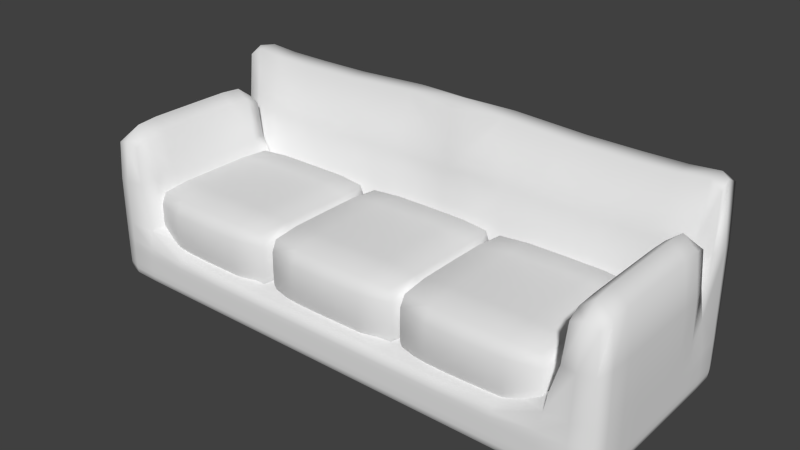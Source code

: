 # Source: Couch.blend  (saved by Blender 2.70.0; exported with 4.5.12 LTS)
import bpy
from mathutils import Matrix  # noqa: F401  (used for matrix-valued properties, if any)

bpy.ops.wm.read_factory_settings(use_empty=True)
scene = bpy.context.scene
scene.name = 'Scene'

# ---- collections
col_collection_1 = bpy.data.collections.new('Collection 1'); scene.collection.children.link(col_collection_1)

# ---- world
world_world = bpy.data.worlds.new('World'); scene.world = world_world
world_world.color = (0.05088, 0.05088, 0.05088)
world_world.use_sun_shadow = False
world_world.sun_shadow_jitter_overblur = 0.0
world_world.cycles.sampling_method = 'MANUAL'
world_world.cycles.sample_map_resolution = 256

# ---- meshes
me_cube_001 = bpy.data.meshes.new('Cube.001')
me_cube_001.from_pydata([(0.2936, -0.7617, -0.2806), (0.2936, 0.7617, -0.2806), (0.7816, 0.7617, -0.2806), (0.7816, -0.7617, -0.2806), (0.2936, -0.7617, 0.7861), (0.2936, 0.7617, 0.7861), (0.7816, 0.7617, 0.7861), (0.7816, -0.7617, 0.7861), (0.2832, -0.7942, 0.2528), (0.2832, 0.0, 0.8089), (0.2832, 0.7942, 0.2528), (0.2832, 0.0, -0.3033), (0.5376, 0.7942, 0.8089), (0.792, 0.7942, 0.2528), (0.5376, 0.7942, -0.3033), (0.792, 0.0, 0.8089), (0.792, -0.7942, 0.2528), (0.792, 0.0, -0.3033), (0.5376, -0.7942, 0.8089), (0.5376, -0.7942, -0.3033), (0.2519, 0.0, 0.2528), (0.5376, 0.8918, 0.2528), (0.8233, 0.0, 0.2528), (0.5376, -0.8918, 0.2528), (0.5376, 0.0, -0.3716), (0.5376, 0.0, 0.8772), (0.2839, -0.7919, 0.5585), (0.2839, 0.4366, 0.8073), (0.2839, 0.7919, -0.05293), (0.2839, -0.4366, -0.3017), (0.6775, 0.7919, 0.8073), (0.7913, 0.7919, -0.05293), (0.3977, 0.7919, -0.3017), (0.7913, -0.4366, 0.8073), (0.7913, -0.7919, -0.05293), (0.7913, 0.4366, -0.3017), (0.3977, -0.7919, 0.8073), (0.6775, -0.7919, -0.3017), (0.2839, -0.7919, -0.05293), (0.2839, -0.4366, 0.8073), (0.2839, 0.7919, 0.5585), (0.2839, 0.4366, -0.3017), (0.3977, 0.7919, 0.8073), (0.7913, 0.7919, 0.5585), (0.6775, 0.7919, -0.3017), (0.7913, 0.4366, 0.8073), (0.7913, -0.7919, 0.5585), (0.7913, -0.4366, -0.3017), (0.6775, -0.7919, 0.8073), (0.3977, -0.7919, -0.3017), (0.2541, 0.0, -0.05455), (0.2541, 0.0, 0.5601), (0.2541, -0.4389, 0.2528), (0.2541, 0.4389, 0.2528), (0.5376, 0.8848, -0.05455), (0.5376, 0.8848, 0.5601), (0.397, 0.8848, 0.2528), (0.6782, 0.8848, 0.2528), (0.821, 0.0, -0.05455), (0.821, 0.0, 0.5601), (0.821, 0.4389, 0.2528), (0.821, -0.4389, 0.2528), (0.5376, -0.8848, -0.05455), (0.5376, -0.8848, 0.5601), (0.6782, -0.8848, 0.2528), (0.397, -0.8848, 0.2528), (0.6782, 0.0, -0.3668), (0.397, 0.0, -0.3668), (0.5376, -0.4389, -0.3668), (0.5376, 0.4389, -0.3668), (0.397, 0.0, 0.8723), (0.6782, 0.0, 0.8723), (0.5376, -0.4389, 0.8723), (0.5376, 0.4389, 0.8723), (0.2564, 0.4389, -0.05455), (0.6782, 0.8779, -0.05455), (0.8188, -0.4389, -0.05455), (0.397, -0.8779, -0.05455), (0.6782, 0.4389, -0.3619), (0.397, 0.4389, 0.8674), (0.2564, -0.4389, -0.05455), (0.2564, -0.4389, 0.5601), (0.2564, 0.4389, 0.5601), (0.397, 0.8779, -0.05455), (0.397, 0.8779, 0.5601), (0.6782, 0.8779, 0.5601), (0.8188, 0.4389, -0.05455), (0.8188, 0.4389, 0.5601), (0.8188, -0.4389, 0.5601), (0.6782, -0.8779, -0.05455), (0.6782, -0.8779, 0.5601), (0.397, -0.8779, 0.5601), (0.6782, -0.4389, -0.3619), (0.397, -0.4389, -0.3619), (0.397, 0.4389, -0.3619), (0.397, -0.4389, 0.8674), (0.6782, -0.4389, 0.8674), (0.6782, 0.4389, 0.8674), (-0.2501, -0.7617, -0.2806), (-0.2501, 0.7617, -0.2806), (0.2379, 0.7617, -0.2806), (0.2379, -0.7617, -0.2806), (-0.2501, -0.7617, 0.7861), (-0.2501, 0.7617, 0.7861), (0.2379, 0.7617, 0.7861), (0.2379, -0.7617, 0.7861), (-0.2605, -0.7942, 0.2528), (-0.2605, 0.0, 0.8089), (-0.2605, 0.7942, 0.2528), (-0.2605, 0.0, -0.3033), (-0.006083, 0.7942, 0.8089), (0.2483, 0.7942, 0.2528), (-0.006083, 0.7942, -0.3033), (0.2483, 0.0, 0.8089), (0.2483, -0.7942, 0.2528), (0.2483, 0.0, -0.3033), (-0.006083, -0.7942, 0.8089), (-0.006083, -0.7942, -0.3033), (-0.2918, 0.0, 0.2528), (-0.006083, 0.8918, 0.2528), (0.2796, 0.0, 0.2528), (-0.006083, -0.8918, 0.2528), (-0.006083, 0.0, -0.3716), (-0.006083, 0.0, 0.8772), (-0.2598, -0.7919, 0.5585), (-0.2598, 0.4366, 0.8073), (-0.2598, 0.7919, -0.05293), (-0.2598, -0.4366, -0.3017), (0.1338, 0.7919, 0.8073), (0.2476, 0.7919, -0.05293), (-0.1459, 0.7919, -0.3017), (0.2476, -0.4366, 0.8073), (0.2476, -0.7919, -0.05293), (0.2476, 0.4366, -0.3017), (-0.1459, -0.7919, 0.8073), (0.1338, -0.7919, -0.3017), (-0.2598, -0.7919, -0.05293), (-0.2598, -0.4366, 0.8073), (-0.2598, 0.7919, 0.5585), (-0.2598, 0.4366, -0.3017), (-0.1459, 0.7919, 0.8073), (0.2476, 0.7919, 0.5585), (0.1338, 0.7919, -0.3017), (0.2476, 0.4366, 0.8073), (0.2476, -0.7919, 0.5585), (0.2476, -0.4366, -0.3017), (0.1338, -0.7919, 0.8073), (-0.1459, -0.7919, -0.3017), (-0.2895, 0.0, -0.05455), (-0.2895, 0.0, 0.5601), (-0.2895, -0.4389, 0.2528), (-0.2895, 0.4389, 0.2528), (-0.006083, 0.8848, -0.05455), (-0.006083, 0.8848, 0.5601), (-0.1467, 0.8848, 0.2528), (0.1345, 0.8848, 0.2528), (0.2774, 0.0, -0.05455), (0.2774, 0.0, 0.5601), (0.2774, 0.4389, 0.2528), (0.2774, -0.4389, 0.2528), (-0.006083, -0.8848, -0.05455), (-0.006083, -0.8848, 0.5601), (0.1345, -0.8848, 0.2528), (-0.1467, -0.8848, 0.2528), (0.1345, 0.0, -0.3668), (-0.1467, 0.0, -0.3668), (-0.006083, -0.4389, -0.3668), (-0.006083, 0.4389, -0.3668), (-0.1467, 0.0, 0.8723), (0.1345, 0.0, 0.8723), (-0.006083, -0.4389, 0.8723), (-0.006083, 0.4389, 0.8723), (-0.2873, 0.4389, -0.05455), (0.1345, 0.8779, -0.05455), (0.2751, -0.4389, -0.05455), (-0.1467, -0.8779, -0.05455), (0.1345, 0.4389, -0.3619), (-0.1467, 0.4389, 0.8674), (-0.2873, -0.4389, -0.05455), (-0.2873, -0.4389, 0.5601), (-0.2873, 0.4389, 0.5601), (-0.1467, 0.8779, -0.05455), (-0.1467, 0.8779, 0.5601), (0.1345, 0.8779, 0.5601), (0.2751, 0.4389, -0.05455), (0.2751, 0.4389, 0.5601), (0.2751, -0.4389, 0.5601), (0.1345, -0.8779, -0.05455), (0.1345, -0.8779, 0.5601), (-0.1467, -0.8779, 0.5601), (0.1345, -0.4389, -0.3619), (-0.1467, -0.4389, -0.3619), (-0.1467, 0.4389, -0.3619), (-0.1467, -0.4389, 0.8674), (0.1345, -0.4389, 0.8674), (0.1345, 0.4389, 0.8674), (-0.8047, -0.7617, -0.2806), (-0.8047, 0.7617, -0.2806), (-0.3167, 0.7617, -0.2806), (-0.3167, -0.7617, -0.2806), (-0.8047, -0.7617, 0.7861), (-0.8047, 0.7617, 0.7861), (-0.3167, 0.7617, 0.7861), (-0.3167, -0.7617, 0.7861), (-0.8151, -0.7942, 0.2528), (-0.8151, 0.0, 0.8089), (-0.8151, 0.7942, 0.2528), (-0.8151, 0.0, -0.3033), (-0.5607, 0.7942, 0.8089), (-0.3063, 0.7942, 0.2528), (-0.5607, 0.7942, -0.3033), (-0.3063, 0.0, 0.8089), (-0.3063, -0.7942, 0.2528), (-0.3063, 0.0, -0.3033), (-0.5607, -0.7942, 0.8089), (-0.5607, -0.7942, -0.3033), (-0.8464, 0.0, 0.2528), (-0.5607, 0.8918, 0.2528), (-0.275, 0.0, 0.2528), (-0.5607, -0.8918, 0.2528), (-0.5607, 0.0, -0.3716), (-0.5607, 0.0, 0.8772), (-0.8144, -0.7919, 0.5585), (-0.8144, 0.4366, 0.8073), (-0.8144, 0.7919, -0.05293), (-0.8144, -0.4366, -0.3017), (-0.4208, 0.7919, 0.8073), (-0.307, 0.7919, -0.05293), (-0.7006, 0.7919, -0.3017), (-0.307, -0.4366, 0.8073), (-0.307, -0.7919, -0.05293), (-0.307, 0.4366, -0.3017), (-0.7006, -0.7919, 0.8073), (-0.4208, -0.7919, -0.3017), (-0.8144, -0.7919, -0.05293), (-0.8144, -0.4366, 0.8073), (-0.8144, 0.7919, 0.5585), (-0.8144, 0.4366, -0.3017), (-0.7006, 0.7919, 0.8073), (-0.307, 0.7919, 0.5585), (-0.4208, 0.7919, -0.3017), (-0.307, 0.4366, 0.8073), (-0.307, -0.7919, 0.5585), (-0.307, -0.4366, -0.3017), (-0.4208, -0.7919, 0.8073), (-0.7006, -0.7919, -0.3017), (-0.8441, 0.0, -0.05455), (-0.8441, 0.0, 0.5601), (-0.8441, -0.4389, 0.2528), (-0.8441, 0.4389, 0.2528), (-0.5607, 0.8848, -0.05455), (-0.5607, 0.8848, 0.5601), (-0.7013, 0.8848, 0.2528), (-0.4201, 0.8848, 0.2528), (-0.2773, 0.0, -0.05455), (-0.2773, 0.0, 0.5601), (-0.2773, 0.4389, 0.2528), (-0.2773, -0.4389, 0.2528), (-0.5607, -0.8848, -0.05455), (-0.5607, -0.8848, 0.5601), (-0.4201, -0.8848, 0.2528), (-0.7013, -0.8848, 0.2528), (-0.4201, 0.0, -0.3668), (-0.7013, 0.0, -0.3668), (-0.5607, -0.4389, -0.3668), (-0.5607, 0.4389, -0.3668), (-0.7013, 0.0, 0.8723), (-0.4201, 0.0, 0.8723), (-0.5607, -0.4389, 0.8723), (-0.5607, 0.4389, 0.8723), (-0.8419, 0.4389, -0.05455), (-0.4201, 0.8779, -0.05455), (-0.2795, -0.4389, -0.05455), (-0.7013, -0.8779, -0.05455), (-0.4201, 0.4389, -0.3619), (-0.7013, 0.4389, 0.8674), (-0.8419, -0.4389, -0.05455), (-0.8419, -0.4389, 0.5601), (-0.8419, 0.4389, 0.5601), (-0.7013, 0.8779, -0.05455), (-0.7013, 0.8779, 0.5601), (-0.4201, 0.8779, 0.5601), (-0.2795, 0.4389, -0.05455), (-0.2795, 0.4389, 0.5601), (-0.2795, -0.4389, 0.5601), (-0.4201, -0.8779, -0.05455), (-0.4201, -0.8779, 0.5601), (-0.7013, -0.8779, 0.5601), (-0.4201, -0.4389, -0.3619), (-0.7013, -0.4389, -0.3619), (-0.7013, 0.4389, -0.3619), (-0.7013, -0.4389, 0.8674), (-0.4201, -0.4389, 0.8674), (-0.4201, 0.4389, 0.8674), (0.9782, 1.005, -0.9686), (0.971, -0.9023, -0.9582), (0.9854, 1.003, 0.348), (0.9783, -0.9262, 0.1403), (0.9999, 1.005, -0.5719), (0.9999, 0.0, 0.1414), (0.9783, -0.9268, -0.5719), (0.9783, 0.0, -0.9686), (1.0, 0.0, -0.5719), (0.4783, 0.9284, 0.3114), (0.9997, 1.005, -0.7858), (0.9997, -0.4995, 0.1414), (0.9782, -0.9266, -0.7857), (0.9783, 0.5, -0.9686), (0.4783, -0.9268, -0.9686), (0.9998, 1.005, -0.3546), (0.4783, 1.005, -0.9996), (0.9998, 0.5, 0.1428), (0.9783, -0.9268, -0.356), (0.9782, -0.4993, -0.9686), (0.4783, -0.9269, -0.1735), (0.9999, 0.0, -0.7858), (1.0, 0.0, -0.356), (1.0, 0.5, -0.5719), (0.9999, -0.4995, -0.5719), (0.4783, -1.0, -0.5719), (0.4783, 0.0, -1.0), (0.4781, 0.0, -0.1417), (0.9997, -0.4995, -0.7858), (0.4783, 0.5, -1.0), (0.9999, 0.5, -0.7858), (1.0, 0.5, -0.356), (0.9999, -0.4995, -0.356), (0.4783, -0.9995, -0.7858), (0.4783, -0.9995, -0.3581), (0.4783, -0.4995, -0.9998), (0.4781, -0.4995, -0.1419), (0.4781, 0.4995, -0.1387), (0.8287, 0.9421, 0.4716), (0.8225, -0.9266, -0.9686), (0.8226, 1.005, -0.9996), (0.8287, -0.9409, 0.08376), (0.8226, -0.9995, -0.5719), (0.8226, 0.0, -0.9998), (0.8013, 0.0, 0.1727), (0.8226, 0.5, -0.9998), (0.8226, -0.999, -0.7858), (0.8226, -0.9991, -0.3564), (0.8226, -0.4995, -0.9996), (0.8015, -0.4996, 0.1721), (0.8015, 0.4996, 0.1747), (0.9716, 0.9028, 1.61), (0.9716, -0.9021, 1.609), (0.9786, 0.0, 1.713), (0.9786, -0.4993, 1.712), (0.9786, 0.4993, 1.712), (0.8811, 0.9023, 1.611), (0.8811, -0.9023, 1.608), (0.8741, 0.0, 1.713), (0.8741, -0.4993, 1.712), (0.8741, 0.4993, 1.712), (0.971, 1.434, -0.9582), (0.9781, 1.46, 0.2796), (0.9783, 1.46, -0.5719), (0.4783, 1.537, 0.2796), (0.9782, 1.46, -0.7857), (0.9783, 1.46, -0.355), (0.4783, 1.46, -0.9686), (0.4783, 1.538, -0.5719), (0.4783, 1.538, -0.7858), (0.4783, 1.538, -0.355), (0.8226, 1.537, 0.2802), (0.8225, 1.46, -0.9686), (0.8226, 1.538, -0.5719), (0.8226, 1.538, -0.7858), (0.8226, 1.538, -0.355), (0.972, 1.118, 2.397), (0.4713, 1.139, 2.481), (0.8245, 1.139, 2.48), (0.9719, 1.42, 2.397), (0.4713, 1.4, 2.48), (0.8245, 1.4, 2.479), (0.9217, 0.9937, 0.5765), (0.997, 1.005, -0.8888), (0.997, -0.7402, 0.1414), (0.9773, -0.9233, -0.8875), (0.9783, 0.7508, -0.9686), (0.9188, -0.9233, -0.9672), (0.9981, 1.005, -0.1865), (0.9196, 1.005, -0.9956), (0.998, 0.75, 0.1666), (0.9783, -0.9268, -0.2126), (0.9773, -0.7373, -0.9672), (0.9207, -0.9822, 0.1345), (0.9971, 0.0, -0.8888), (1.0, 0.0, -0.2126), (1.0, 0.7508, -0.5719), (1.0, -0.25, -0.5719), (0.9196, -0.9902, -0.5719), (0.9196, 0.0, -0.9958), (0.849, 0.0, 0.944), (0.2467, 0.9377, 0.2935), (0.9999, 1.005, -0.6789), (0.9999, -0.25, 0.1414), (0.9783, -0.9268, -0.6789), (0.9783, 0.25, -0.9686), (0.2471, -0.9268, -0.9686), (0.9999, 1.005, -0.4649), (0.2471, 1.006, -0.9968), (0.9999, 0.25, 0.1414), (0.9783, -0.9268, -0.4649), (0.9783, -0.25, -0.9686), (0.2471, -0.9268, -0.1752), (1.0, 0.0, -0.6789), (1.0, 0.0, -0.4649), (1.0, 0.25, -0.5719), (0.9971, -0.7402, -0.5719), (0.2471, -1.0, -0.5719), (0.2471, 0.0, -1.0), (0.2471, 0.0, -0.1439), (0.995, 1.26, 0.2892), (0.9773, 1.257, -0.9672), (0.997, -0.4995, -0.8888), (0.9999, -0.4995, -0.6789), (0.9999, -0.25, -0.7858), (0.997, -0.7402, -0.7858), (0.9196, 0.5, -0.9958), (0.2471, 0.5, -1.0), (0.4783, 0.25, -1.0), (0.4783, 0.7508, -1.0), (0.997, 1.26, -0.7858), (0.9971, 1.26, -0.5719), (0.9971, 1.26, -0.355), (0.9971, 0.5, -0.8888), (1.0, 0.5, -0.6789), (0.9999, 0.7508, -0.7858), (0.9999, 0.25, -0.7858), (1.0, 0.5, -0.4649), (1.0, 0.5, -0.2126), (1.0, 0.7508, -0.356), (1.0, 0.25, -0.356), (0.9999, -0.4995, -0.4649), (0.9999, -0.4995, -0.2126), (1.0, -0.25, -0.356), (0.9971, -0.7402, -0.356), (0.4783, -0.9902, -0.8888), (0.4783, -1.0, -0.6789), (0.9196, -0.9897, -0.7858), (0.2471, -0.9995, -0.7858), (0.4783, -1.0, -0.4649), (0.4783, -0.9902, -0.2551), (0.9196, -0.9902, -0.356), (0.2471, -0.9995, -0.3581), (0.9196, -0.4995, -0.9956), (0.2471, -0.4995, -0.9998), (0.4783, -0.7402, -0.9958), (0.4783, -0.25, -1.0), (0.2471, -0.4995, -0.1441), (0.8492, 0.4995, 0.944), (0.4781, -0.7402, -0.1459), (0.4781, -0.25, -0.1417), (0.2471, 0.4995, -0.1408), (0.8696, 0.9246, 0.9707), (0.4781, 0.25, -0.1417), (0.4781, 0.7402, -0.08061), (0.6702, 0.9296, 0.3332), (0.6696, -0.9268, -0.9686), (0.6696, 1.005, -0.9998), (0.6702, -0.9285, -0.1417), (0.6696, -1.0, -0.5719), (0.6696, 0.0, -1.0), (0.6668, 0.0, -0.1014), (0.6696, 0.5, -1.0), (0.6696, -0.9995, -0.7858), (0.6696, -0.9995, -0.3581), (0.6696, -0.4995, -0.9998), (0.6668, -0.4995, -0.1016), (0.6668, 0.4995, -0.09831), (0.4775, 1.518, 1.415), (0.8226, 0.7508, -0.9998), (0.8228, 1.518, 1.415), (0.8226, -0.25, -0.9998), (0.4783, 1.26, -0.9957), (0.8226, 0.25, -0.9998), (0.8226, 1.26, -0.9956), (0.8226, -0.9897, -0.8888), (0.8226, -0.9995, -0.6789), (0.8226, -0.9995, -0.4649), (0.8233, -0.992, -0.2216), (0.8226, -0.7402, -0.9956), (0.8048, -0.742, 0.1619), (0.8013, -0.25, 0.1727), (0.8013, 0.25, 0.1727), (0.8048, 0.742, 0.2121), (0.9265, 0.9199, 1.689), (0.9776, -0.7373, 1.698), (0.9776, 0.7373, 1.698), (0.9265, -0.9199, 1.685), (0.9265, 0.0, 1.947), (0.9786, -0.25, 1.713), (0.9786, 0.25, 1.713), (0.9265, -0.4995, 1.945), (0.9265, 0.4995, 1.945), (0.8751, -0.7373, 1.698), (0.8741, -0.25, 1.713), (0.8741, 0.25, 1.713), (0.8751, 0.7373, 1.698), (0.8492, -0.4995, 0.944), (0.8696, -0.9246, 0.9204), (0.9971, 0.0, 0.9398), (0.997, 0.4995, 0.9398), (0.997, -0.4995, 0.9398), (0.9776, -0.9229, 0.9271), (0.9785, 0.9321, 0.9555), (0.9197, 1.527, 0.2808), (0.9773, 1.456, -0.8875), (0.9783, 1.46, -0.1939), (0.9188, 1.456, -0.9672), (0.2471, 1.531, -0.5719), (0.2467, 1.529, 0.2728), (0.9783, 1.46, -0.6789), (0.9783, 1.46, -0.4649), (0.2471, 1.459, -0.9683), (0.9196, 1.528, -0.5719), (0.4783, 1.528, -0.8888), (0.4783, 1.538, -0.6789), (0.2471, 1.53, -0.7858), (0.6696, 1.538, -0.7858), (0.4783, 1.538, -0.4649), (0.4783, 1.538, -0.1939), (0.2471, 1.531, -0.355), (0.6696, 1.539, -0.355), (0.6696, 1.538, 0.2802), (0.6696, 1.46, -0.9686), (0.6696, 1.539, -0.5719), (0.9196, 1.528, -0.7858), (0.9196, 1.528, -0.355), (0.8226, 1.528, -0.8888), (0.8226, 1.538, -0.4649), (0.8226, 1.538, -0.6789), (0.8226, 1.538, -0.1939), (0.9318, 1.152, 2.532), (0.1981, 1.15, 2.554), (0.9707, 1.269, 2.519), (0.6693, 1.137, 2.47), (0.9318, 1.387, 2.53), (0.1981, 1.389, 2.554), (0.6693, 1.402, 2.47), (0.9772, 1.455, 1.401), (0.4775, 1.011, 1.419), (0.8235, 1.013, 1.441), (0.9781, 1.075, 1.412), (0.9969, 1.26, -0.193), (0.9945, -0.7399, -0.8887), (0.9196, 0.7508, -0.9958), (0.9195, 1.259, -0.9919), (0.9971, 0.25, -0.8888), (1.0, 0.25, -0.4649), (0.9971, -0.7402, -0.4649), (0.2471, -0.9902, -0.8888), (0.2471, -1.0, -0.4649), (0.9196, -0.25, -0.9958), (0.2471, -0.25, -0.1439), (0.2471, 0.7413, -0.08505), (0.9213, 1.507, 1.422), (0.9971, -0.25, -0.8888), (1.0, -0.25, -0.6789), (0.9971, -0.7402, -0.6789), (0.9196, 0.25, -0.9958), (0.2471, 0.25, -1.0), (0.2471, 0.7507, -0.9997), (0.9971, 1.26, -0.6789), (0.9971, 1.26, -0.4649), (0.2471, 1.26, -0.9929), (0.9971, 0.7508, -0.8888), (1.0, 0.7508, -0.6789), (1.0, 0.25, -0.6789), (1.0, 0.7508, -0.4649), (0.9998, 0.7507, -0.2098), (1.0, 0.25, -0.2126), (1.0, -0.25, -0.4649), (1.0, -0.25, -0.2126), (0.9971, -0.7402, -0.2126), (0.6696, -0.9902, -0.8888), (0.6696, -1.0, -0.6789), (0.2471, -1.0, -0.6789), (0.6696, -1.0, -0.4649), (0.6697, -0.9904, -0.2516), (0.2471, -0.9902, -0.2551), (0.9195, -0.7399, -0.9919), (0.2471, -0.7402, -0.9958), (0.2471, -0.25, -1.0), (0.2471, -0.7402, -0.148), (0.6671, -0.7404, -0.1063), (0.6668, -0.25, -0.1014), (0.2471, 0.25, -0.1439), (0.6668, 0.25, -0.1014), (0.6671, 0.7404, -0.04231), (0.6696, 0.7508, -1.0), (0.6696, -0.25, -1.0), (0.2406, 1.509, 1.423), (0.6696, 0.25, -1.0), (0.6696, 1.26, -0.9958), (0.9195, -0.9811, -0.8887), (0.9196, -0.9902, -0.6789), (0.9196, -0.9902, -0.4649), (0.9197, -0.9895, -0.2133), (0.6696, -0.7402, -0.9958), (0.8518, -0.7401, 0.9414), (0.849, -0.25, 0.944), (0.849, 0.25, 0.944), (0.8518, 0.7401, 0.9466), (0.9265, -0.7396, 1.91), (0.9265, -0.25, 1.947), (0.9265, 0.25, 1.947), (0.9265, 0.7396, 1.91), (0.9971, 0.25, 0.9398), (0.9971, -0.25, 0.9398), (0.9259, -0.9722, 0.9362), (0.9945, 0.7409, 0.9412), (0.9945, -0.7399, 0.9384), (0.926, 0.9732, 0.9965), (0.9195, 1.519, -0.8887), (0.9196, 1.528, -0.4649), (0.2471, 1.521, -0.8888), (0.2471, 1.531, -0.6789), (0.9196, 1.528, -0.6789), (0.2471, 1.531, -0.4649), (0.2471, 1.531, -0.1955), (0.9196, 1.528, -0.1939), (0.6696, 1.528, -0.8888), (0.6696, 1.539, -0.4649), (0.6696, 1.539, -0.6789), (0.6696, 1.539, -0.1939), (0.9945, 1.259, -0.8887), (0.6696, 1.519, 1.414), (0.6697, 1.01, 1.42), (0.9907, 1.268, 1.421), (0.2406, 1.02, 1.426), (0.9215, 1.03, 1.463), (-0.9782, 1.005, -0.9686), (-0.971, -0.9023, -0.9582), (-0.9854, 1.003, 0.348), (-0.9783, -0.9262, 0.1403), (-0.9999, 1.005, -0.5719), (-0.9999, 0.0, 0.1414), (-0.9783, -0.9268, -0.5719), (-0.9783, 0.0, -0.9686), (-1.0, 0.0, -0.5719), (-0.4783, 0.9284, 0.3114), (-0.9997, 1.005, -0.7858), (-0.9997, -0.4995, 0.1414), (-0.9782, -0.9266, -0.7857), (-0.9783, 0.5, -0.9686), (-0.4783, -0.9268, -0.9686), (-0.9998, 1.005, -0.3546), (-0.4783, 1.005, -0.9996), (-0.9998, 0.5, 0.1428), (-0.9783, -0.9268, -0.356), (-0.9782, -0.4993, -0.9686), (-0.4783, -0.9269, -0.1735), (-0.9999, 0.0, -0.7858), (-1.0, 0.0, -0.356), (-1.0, 0.5, -0.5719), (-0.9999, -0.4995, -0.5719), (-0.4783, -1.0, -0.5719), (-0.4783, 0.0, -1.0), (-0.4781, 0.0, -0.1417), (-0.9997, -0.4995, -0.7858), (-0.4783, 0.5, -1.0), (-0.9999, 0.5, -0.7858), (-1.0, 0.5, -0.356), (-0.9999, -0.4995, -0.356), (-0.4783, -0.9995, -0.7858), (-0.4783, -0.9995, -0.3581), (-0.4783, -0.4995, -0.9998), (-0.4781, -0.4995, -0.1419), (-0.4781, 0.4995, -0.1387), (-0.8287, 0.9421, 0.4716), (-0.8225, -0.9266, -0.9686), (-0.8226, 1.005, -0.9996), (-0.8287, -0.9409, 0.08376), (-0.8226, -0.9995, -0.5719), (-0.8226, 0.0, -0.9998), (-0.8013, 0.0, 0.1727), (-0.8226, 0.5, -0.9998), (-0.8226, -0.999, -0.7858), (-0.8226, -0.9991, -0.3564), (-0.8226, -0.4995, -0.9996), (-0.8015, -0.4996, 0.1721), (-0.8015, 0.4996, 0.1747), (-0.9716, 0.9028, 1.61), (-0.9716, -0.9021, 1.609), (-0.9786, 0.0, 1.713), (-0.9786, -0.4993, 1.712), (-0.9786, 0.4993, 1.712), (-0.8811, 0.9023, 1.611), (-0.8811, -0.9023, 1.608), (-0.8741, 0.0, 1.713), (-0.8741, -0.4993, 1.712), (-0.8741, 0.4993, 1.712), (-0.971, 1.434, -0.9582), (-0.9781, 1.46, 0.2796), (-0.9783, 1.46, -0.5719), (-0.4783, 1.537, 0.2796), (-0.9782, 1.46, -0.7857), (-0.9783, 1.46, -0.355), (-0.4783, 1.46, -0.9686), (-0.4783, 1.538, -0.5719), (-0.4783, 1.538, -0.7858), (-0.4783, 1.538, -0.355), (-0.8226, 1.537, 0.2802), (-0.8225, 1.46, -0.9686), (-0.8226, 1.538, -0.5719), (-0.8226, 1.538, -0.7858), (-0.8226, 1.538, -0.355), (-0.972, 1.118, 2.397), (-0.4713, 1.139, 2.481), (-0.8245, 1.139, 2.48), (-0.9719, 1.42, 2.397), (-0.4713, 1.4, 2.48), (-0.8245, 1.4, 2.479), (-0.9217, 0.9937, 0.5765), (-0.997, 1.005, -0.8888), (-0.997, -0.7402, 0.1414), (-0.9773, -0.9233, -0.8875), (-0.9783, 0.7508, -0.9686), (-0.9188, -0.9233, -0.9672), (-0.9981, 1.005, -0.1865), (-0.9196, 1.005, -0.9956), (-0.998, 0.75, 0.1666), (-0.9783, -0.9268, -0.2126), (-0.9773, -0.7373, -0.9672), (-0.9207, -0.9822, 0.1345), (-0.9971, 0.0, -0.8888), (-1.0, 0.0, -0.2126), (-1.0, 0.7508, -0.5719), (-1.0, -0.25, -0.5719), (-0.9196, -0.9902, -0.5719), (-0.9196, 0.0, -0.9958), (-0.849, 0.0, 0.944), (-0.2467, 0.9377, 0.2935), (-0.9999, 1.005, -0.6789), (-0.9999, -0.25, 0.1414), (-0.9783, -0.9268, -0.6789), (-0.9783, 0.25, -0.9686), (-0.2471, -0.9268, -0.9686), (-0.9999, 1.005, -0.4649), (-0.2471, 1.006, -0.9968), (-0.9999, 0.25, 0.1414), (-0.9783, -0.9268, -0.4649), (-0.9783, -0.25, -0.9686), (-0.2471, -0.9268, -0.1752), (-1.0, 0.0, -0.6789), (-1.0, 0.0, -0.4649), (-1.0, 0.25, -0.5719), (-0.9971, -0.7402, -0.5719), (-0.2471, -1.0, -0.5719), (-0.2471, 0.0, -1.0), (-0.2471, 0.0, -0.1439), (-0.995, 1.26, 0.2892), (-0.9773, 1.257, -0.9672), (-0.997, -0.4995, -0.8888), (-0.9999, -0.4995, -0.6789), (-0.9999, -0.25, -0.7858), (-0.997, -0.7402, -0.7858), (-0.9196, 0.5, -0.9958), (-0.2471, 0.5, -1.0), (-0.4783, 0.25, -1.0), (-0.4783, 0.7508, -1.0), (-0.997, 1.26, -0.7858), (-0.9971, 1.26, -0.5719), (-0.9971, 1.26, -0.355), (-0.9971, 0.5, -0.8888), (-1.0, 0.5, -0.6789), (-0.9999, 0.7508, -0.7858), (-0.9999, 0.25, -0.7858), (-1.0, 0.5, -0.4649), (-1.0, 0.5, -0.2126), (-1.0, 0.7508, -0.356), (-1.0, 0.25, -0.356), (-0.9999, -0.4995, -0.4649), (-0.9999, -0.4995, -0.2126), (-1.0, -0.25, -0.356), (-0.9971, -0.7402, -0.356), (-0.4783, -0.9902, -0.8888), (-0.4783, -1.0, -0.6789), (-0.9196, -0.9897, -0.7858), (-0.2471, -0.9995, -0.7858), (-0.4783, -1.0, -0.4649), (-0.4783, -0.9902, -0.2551), (-0.9196, -0.9902, -0.356), (-0.2471, -0.9995, -0.3581), (-0.9196, -0.4995, -0.9956), (-0.2471, -0.4995, -0.9998), (-0.4783, -0.7402, -0.9958), (-0.4783, -0.25, -1.0), (-0.2471, -0.4995, -0.1441), (-0.8492, 0.4995, 0.944), (-0.4781, -0.7402, -0.1459), (-0.4781, -0.25, -0.1417), (-0.2471, 0.4995, -0.1408), (-0.8696, 0.9246, 0.9707), (-0.4781, 0.25, -0.1417), (-0.4781, 0.7402, -0.08061), (-0.6702, 0.9296, 0.3332), (-0.6696, -0.9268, -0.9686), (-0.6696, 1.005, -0.9998), (-0.6702, -0.9285, -0.1417), (-0.6696, -1.0, -0.5719), (-0.6696, 0.0, -1.0), (-0.6668, 0.0, -0.1014), (-0.6696, 0.5, -1.0), (-0.6696, -0.9995, -0.7858), (-0.6696, -0.9995, -0.3581), (-0.6696, -0.4995, -0.9998), (-0.6668, -0.4995, -0.1016), (-0.6668, 0.4995, -0.09831), (-0.4775, 1.518, 1.415), (-0.8226, 0.7508, -0.9998), (-0.8228, 1.518, 1.415), (-0.8226, -0.25, -0.9998), (-0.4783, 1.26, -0.9957), (-0.8226, 0.25, -0.9998), (-0.8226, 1.26, -0.9956), (-0.8226, -0.9897, -0.8888), (-0.8226, -0.9995, -0.6789), (-0.8226, -0.9995, -0.4649), (-0.8233, -0.992, -0.2216), (-0.8226, -0.7402, -0.9956), (-0.8048, -0.742, 0.1619), (-0.8013, -0.25, 0.1727), (-0.8013, 0.25, 0.1727), (-0.8048, 0.742, 0.2121), (-0.9265, 0.9199, 1.689), (-0.9776, -0.7373, 1.698), (-0.9776, 0.7373, 1.698), (-0.9265, -0.9199, 1.685), (-0.9265, 0.0, 1.947), (-0.9786, -0.25, 1.713), (-0.9786, 0.25, 1.713), (-0.9265, -0.4995, 1.945), (-0.9265, 0.4995, 1.945), (-0.8751, -0.7373, 1.698), (-0.8741, -0.25, 1.713), (-0.8741, 0.25, 1.713), (-0.8751, 0.7373, 1.698), (-0.8492, -0.4995, 0.944), (-0.8696, -0.9246, 0.9204), (-0.9971, 0.0, 0.9398), (-0.997, 0.4995, 0.9398), (-0.997, -0.4995, 0.9398), (-0.9776, -0.9229, 0.9271), (-0.9785, 0.9321, 0.9555), (-0.9197, 1.527, 0.2808), (-0.9773, 1.456, -0.8875), (-0.9783, 1.46, -0.1939), (-0.9188, 1.456, -0.9672), (-0.2471, 1.531, -0.5719), (-0.2467, 1.529, 0.2728), (-0.9783, 1.46, -0.6789), (-0.9783, 1.46, -0.4649), (-0.2471, 1.459, -0.9683), (-0.9196, 1.528, -0.5719), (-0.4783, 1.528, -0.8888), (-0.4783, 1.538, -0.6789), (-0.2471, 1.53, -0.7858), (-0.6696, 1.538, -0.7858), (-0.4783, 1.538, -0.4649), (-0.4783, 1.538, -0.1939), (-0.2471, 1.531, -0.355), (-0.6696, 1.539, -0.355), (-0.6696, 1.538, 0.2802), (-0.6696, 1.46, -0.9686), (-0.6696, 1.539, -0.5719), (-0.9196, 1.528, -0.7858), (-0.9196, 1.528, -0.355), (-0.8226, 1.528, -0.8888), (-0.8226, 1.538, -0.4649), (-0.8226, 1.538, -0.6789), (-0.8226, 1.538, -0.1939), (-0.9318, 1.152, 2.532), (-0.1981, 1.15, 2.554), (-0.9707, 1.269, 2.519), (-0.6693, 1.137, 2.47), (-0.9318, 1.387, 2.53), (-0.1981, 1.389, 2.554), (-0.6693, 1.402, 2.47), (-0.9772, 1.455, 1.401), (-0.4775, 1.011, 1.419), (-0.8235, 1.013, 1.441), (-0.9781, 1.075, 1.412), (-0.9969, 1.26, -0.193), (-0.9945, -0.7399, -0.8887), (-0.9196, 0.7508, -0.9958), (-0.9195, 1.259, -0.9919), (-0.9971, 0.25, -0.8888), (-1.0, 0.25, -0.4649), (-0.9971, -0.7402, -0.4649), (-0.2471, -0.9902, -0.8888), (-0.2471, -1.0, -0.4649), (-0.9196, -0.25, -0.9958), (-0.2471, -0.25, -0.1439), (-0.2471, 0.7413, -0.08505), (-0.9213, 1.507, 1.422), (-0.9971, -0.25, -0.8888), (-1.0, -0.25, -0.6789), (-0.9971, -0.7402, -0.6789), (-0.9196, 0.25, -0.9958), (-0.2471, 0.25, -1.0), (-0.2471, 0.7507, -0.9997), (-0.9971, 1.26, -0.6789), (-0.9971, 1.26, -0.4649), (-0.2471, 1.26, -0.9929), (-0.9971, 0.7508, -0.8888), (-1.0, 0.7508, -0.6789), (-1.0, 0.25, -0.6789), (-1.0, 0.7508, -0.4649), (-0.9998, 0.7507, -0.2098), (-1.0, 0.25, -0.2126), (-1.0, -0.25, -0.4649), (-1.0, -0.25, -0.2126), (-0.9971, -0.7402, -0.2126), (-0.6696, -0.9902, -0.8888), (-0.6696, -1.0, -0.6789), (-0.2471, -1.0, -0.6789), (-0.6696, -1.0, -0.4649), (-0.6697, -0.9904, -0.2516), (-0.2471, -0.9902, -0.2551), (-0.9195, -0.7399, -0.9919), (-0.2471, -0.7402, -0.9958), (-0.2471, -0.25, -1.0), (-0.2471, -0.7402, -0.148), (-0.6671, -0.7404, -0.1063), (-0.6668, -0.25, -0.1014), (-0.2471, 0.25, -0.1439), (-0.6668, 0.25, -0.1014), (-0.6671, 0.7404, -0.04231), (-0.6696, 0.7508, -1.0), (-0.6696, -0.25, -1.0), (-0.2406, 1.509, 1.423), (-0.6696, 0.25, -1.0), (-0.6696, 1.26, -0.9958), (-0.9195, -0.9811, -0.8887), (-0.9196, -0.9902, -0.6789), (-0.9196, -0.9902, -0.4649), (-0.9197, -0.9895, -0.2133), (-0.6696, -0.7402, -0.9958), (-0.8518, -0.7401, 0.9414), (-0.849, -0.25, 0.944), (-0.849, 0.25, 0.944), (-0.8518, 0.7401, 0.9466), (-0.9265, -0.7396, 1.91), (-0.9265, -0.25, 1.947), (-0.9265, 0.25, 1.947), (-0.9265, 0.7396, 1.91), (-0.9971, 0.25, 0.9398), (-0.9971, -0.25, 0.9398), (-0.9259, -0.9722, 0.9362), (-0.9945, 0.7409, 0.9412), (-0.9945, -0.7399, 0.9384), (-0.926, 0.9732, 0.9965), (-0.9195, 1.519, -0.8887), (-0.9196, 1.528, -0.4649), (-0.2471, 1.521, -0.8888), (-0.2471, 1.531, -0.6789), (-0.9196, 1.528, -0.6789), (-0.2471, 1.531, -0.4649), (-0.2471, 1.531, -0.1955), (-0.9196, 1.528, -0.1939), (-0.6696, 1.528, -0.8888), (-0.6696, 1.539, -0.4649), (-0.6696, 1.539, -0.6789), (-0.6696, 1.539, -0.1939), (-0.9945, 1.259, -0.8887), (-0.6696, 1.519, 1.414), (-0.6697, 1.01, 1.42), (-0.9907, 1.268, 1.421), (-0.2406, 1.02, 1.426), (-0.9215, 1.03, 1.463), (0.0, 1.004, 0.176), (0.0, 1.014, -0.9783), (0.0, -0.9268, -0.1752), (0.0, -0.9268, -0.9686), (0.0, 1.114, -0.5719), (0.0, -1.0, -0.5719), (0.0, 0.0, -1.0), (0.0, 0.0, -0.1439), (0.0, 1.113, -0.7857), (0.0, 1.113, -0.3545), (0.0, -0.9995, -0.7858), (0.0, -0.9995, -0.3581), (0.0, -0.4995, -0.9998), (0.0, 0.5, -0.9998), (0.0, -0.4995, -0.1441), (0.0, 0.5, -0.142), (0.0, 1.479, 0.2331), (0.0, 1.453, -0.9659), (0.0, 1.479, -0.5719), (0.0, 1.479, -0.7858), (0.0, 1.479, -0.3564), (0.0, 1.107, 2.511), (0.0, 1.432, 2.511), (0.0, 1.098, -0.889), (0.0, 1.097, -0.1986), (0.0, -0.9902, -0.8888), (0.0, -0.9902, -0.2551), (0.0, -0.7402, -0.9958), (0.0, 0.25, -1.0), (0.0, -0.7402, -0.148), (0.0, 0.25, -0.1439), (0.0, 1.114, -0.6789), (0.0, 1.114, -0.4649), (0.0, -1.0, -0.6789), (0.0, -1.0, -0.4649), (0.0, -0.25, -1.0), (0.0, 0.7512, -0.9972), (0.0, -0.25, -0.1439), (0.0, 0.7495, -0.1014), (0.0, 1.263, 0.2586), (0.0, 1.262, -0.9751), (0.0, 1.276, -0.7858), (0.0, 1.276, -0.355), (0.0, 1.276, -0.5719), (0.0, 1.477, -0.8894), (0.0, 1.479, -0.2094), (0.0, 1.479, -0.6789), (0.0, 1.479, -0.4649), (0.0, 1.269, 2.619), (0.0, 1.474, 1.413), (0.0, 1.059, 1.407), (0.0, 1.274, -0.8896), (0.0, 1.274, -0.1968), (0.0, 1.276, -0.6789), (0.0, 1.276, -0.4649), (0.0, 1.269, 1.432)], [], [(74, 28, 1, 41), (75, 31, 2, 44), (76, 34, 3, 47), (77, 38, 0, 49), (78, 44, 2, 35), (79, 42, 5, 27), (80, 50, 11, 29), (81, 51, 20, 52), (82, 40, 10, 53), (83, 54, 14, 32), (84, 55, 21, 56), (85, 43, 13, 57), (86, 58, 17, 35), (87, 59, 22, 60), (88, 46, 16, 61), (89, 62, 19, 37), (90, 63, 23, 64), (91, 26, 8, 65), (92, 66, 17, 47), (93, 67, 24, 68), (94, 32, 14, 69), (95, 70, 9, 39), (96, 71, 25, 72), (97, 30, 12, 73), (50, 74, 41, 11), (20, 53, 74, 50), (53, 10, 28, 74), (54, 75, 44, 14), (21, 57, 75, 54), (57, 13, 31, 75), (58, 76, 47, 17), (22, 61, 76, 58), (61, 16, 34, 76), (62, 77, 49, 19), (23, 65, 77, 62), (65, 8, 38, 77), (66, 78, 35, 17), (24, 69, 78, 66), (69, 14, 44, 78), (70, 79, 27, 9), (25, 73, 79, 70), (73, 12, 42, 79), (38, 80, 29, 0), (8, 52, 80, 38), (52, 20, 50, 80), (26, 81, 52, 8), (4, 39, 81, 26), (39, 9, 51, 81), (51, 82, 53, 20), (9, 27, 82, 51), (27, 5, 40, 82), (28, 83, 32, 1), (10, 56, 83, 28), (56, 21, 54, 83), (40, 84, 56, 10), (5, 42, 84, 40), (42, 12, 55, 84), (55, 85, 57, 21), (12, 30, 85, 55), (30, 6, 43, 85), (31, 86, 35, 2), (13, 60, 86, 31), (60, 22, 58, 86), (43, 87, 60, 13), (6, 45, 87, 43), (45, 15, 59, 87), (59, 88, 61, 22), (15, 33, 88, 59), (33, 7, 46, 88), (34, 89, 37, 3), (16, 64, 89, 34), (64, 23, 62, 89), (46, 90, 64, 16), (7, 48, 90, 46), (48, 18, 63, 90), (63, 91, 65, 23), (18, 36, 91, 63), (36, 4, 26, 91), (37, 92, 47, 3), (19, 68, 92, 37), (68, 24, 66, 92), (49, 93, 68, 19), (0, 29, 93, 49), (29, 11, 67, 93), (67, 94, 69, 24), (11, 41, 94, 67), (41, 1, 32, 94), (36, 95, 39, 4), (18, 72, 95, 36), (72, 25, 70, 95), (48, 96, 72, 18), (7, 33, 96, 48), (33, 15, 71, 96), (71, 97, 73, 25), (15, 45, 97, 71), (45, 6, 30, 97), (172, 126, 99, 139), (173, 129, 100, 142), (174, 132, 101, 145), (175, 136, 98, 147), (176, 142, 100, 133), (177, 140, 103, 125), (178, 148, 109, 127), (179, 149, 118, 150), (180, 138, 108, 151), (181, 152, 112, 130), (182, 153, 119, 154), (183, 141, 111, 155), (184, 156, 115, 133), (185, 157, 120, 158), (186, 144, 114, 159), (187, 160, 117, 135), (188, 161, 121, 162), (189, 124, 106, 163), (190, 164, 115, 145), (191, 165, 122, 166), (192, 130, 112, 167), (193, 168, 107, 137), (194, 169, 123, 170), (195, 128, 110, 171), (148, 172, 139, 109), (118, 151, 172, 148), (151, 108, 126, 172), (152, 173, 142, 112), (119, 155, 173, 152), (155, 111, 129, 173), (156, 174, 145, 115), (120, 159, 174, 156), (159, 114, 132, 174), (160, 175, 147, 117), (121, 163, 175, 160), (163, 106, 136, 175), (164, 176, 133, 115), (122, 167, 176, 164), (167, 112, 142, 176), (168, 177, 125, 107), (123, 171, 177, 168), (171, 110, 140, 177), (136, 178, 127, 98), (106, 150, 178, 136), (150, 118, 148, 178), (124, 179, 150, 106), (102, 137, 179, 124), (137, 107, 149, 179), (149, 180, 151, 118), (107, 125, 180, 149), (125, 103, 138, 180), (126, 181, 130, 99), (108, 154, 181, 126), (154, 119, 152, 181), (138, 182, 154, 108), (103, 140, 182, 138), (140, 110, 153, 182), (153, 183, 155, 119), (110, 128, 183, 153), (128, 104, 141, 183), (129, 184, 133, 100), (111, 158, 184, 129), (158, 120, 156, 184), (141, 185, 158, 111), (104, 143, 185, 141), (143, 113, 157, 185), (157, 186, 159, 120), (113, 131, 186, 157), (131, 105, 144, 186), (132, 187, 135, 101), (114, 162, 187, 132), (162, 121, 160, 187), (144, 188, 162, 114), (105, 146, 188, 144), (146, 116, 161, 188), (161, 189, 163, 121), (116, 134, 189, 161), (134, 102, 124, 189), (135, 190, 145, 101), (117, 166, 190, 135), (166, 122, 164, 190), (147, 191, 166, 117), (98, 127, 191, 147), (127, 109, 165, 191), (165, 192, 167, 122), (109, 139, 192, 165), (139, 99, 130, 192), (134, 193, 137, 102), (116, 170, 193, 134), (170, 123, 168, 193), (146, 194, 170, 116), (105, 131, 194, 146), (131, 113, 169, 194), (169, 195, 171, 123), (113, 143, 195, 169), (143, 104, 128, 195), (270, 224, 197, 237), (271, 227, 198, 240), (272, 230, 199, 243), (273, 234, 196, 245), (274, 240, 198, 231), (275, 238, 201, 223), (276, 246, 207, 225), (277, 247, 216, 248), (278, 236, 206, 249), (279, 250, 210, 228), (280, 251, 217, 252), (281, 239, 209, 253), (282, 254, 213, 231), (283, 255, 218, 256), (284, 242, 212, 257), (285, 258, 215, 233), (286, 259, 219, 260), (287, 222, 204, 261), (288, 262, 213, 243), (289, 263, 220, 264), (290, 228, 210, 265), (291, 266, 205, 235), (292, 267, 221, 268), (293, 226, 208, 269), (246, 270, 237, 207), (216, 249, 270, 246), (249, 206, 224, 270), (250, 271, 240, 210), (217, 253, 271, 250), (253, 209, 227, 271), (254, 272, 243, 213), (218, 257, 272, 254), (257, 212, 230, 272), (258, 273, 245, 215), (219, 261, 273, 258), (261, 204, 234, 273), (262, 274, 231, 213), (220, 265, 274, 262), (265, 210, 240, 274), (266, 275, 223, 205), (221, 269, 275, 266), (269, 208, 238, 275), (234, 276, 225, 196), (204, 248, 276, 234), (248, 216, 246, 276), (222, 277, 248, 204), (200, 235, 277, 222), (235, 205, 247, 277), (247, 278, 249, 216), (205, 223, 278, 247), (223, 201, 236, 278), (224, 279, 228, 197), (206, 252, 279, 224), (252, 217, 250, 279), (236, 280, 252, 206), (201, 238, 280, 236), (238, 208, 251, 280), (251, 281, 253, 217), (208, 226, 281, 251), (226, 202, 239, 281), (227, 282, 231, 198), (209, 256, 282, 227), (256, 218, 254, 282), (239, 283, 256, 209), (202, 241, 283, 239), (241, 211, 255, 283), (255, 284, 257, 218), (211, 229, 284, 255), (229, 203, 242, 284), (230, 285, 233, 199), (212, 260, 285, 230), (260, 219, 258, 285), (242, 286, 260, 212), (203, 244, 286, 242), (244, 214, 259, 286), (259, 287, 261, 219), (214, 232, 287, 259), (232, 200, 222, 287), (233, 288, 243, 199), (215, 264, 288, 233), (264, 220, 262, 288), (245, 289, 264, 215), (196, 225, 289, 245), (225, 207, 263, 289), (263, 290, 265, 220), (207, 237, 290, 263), (237, 197, 228, 290), (232, 291, 235, 200), (214, 268, 291, 232), (268, 221, 266, 291), (244, 292, 268, 214), (203, 229, 292, 244), (229, 211, 267, 292), (267, 293, 269, 221), (211, 241, 293, 267), (241, 202, 226, 293), (546, 426, 360, 510), (547, 379, 295, 386), (548, 383, 294, 380), (549, 478, 366, 511), (550, 388, 301, 399), (551, 408, 302, 409), (552, 404, 300, 410), (553, 999, 977, 400), (554, 1008, 979, 411), (555, 393, 301, 405), (556, 413, 981, 1011), (557, 395, 974, 1012), (558, 474, 375, 539), (559, 416, 313, 405), (560, 417, 322, 418), (561, 398, 306, 419), (562, 420, 307, 399), (563, 421, 323, 422), (564, 402, 310, 423), (565, 424, 359, 514), (566, 425, 357, 515), (567, 1014, 991, 516), (568, 427, 307, 380), (569, 428, 324, 429), (570, 407, 315, 430), (571, 431, 317, 390), (572, 432, 325, 433), (573, 389, 316, 434), (574, 435, 318, 391), (575, 436, 326, 437), (576, 385, 312, 438), (577, 439, 308, 460), (578, 440, 327, 467), (579, 1007, 984, 442), (580, 443, 319, 463), (581, 444, 328, 468), (582, 1000, 985, 446), (583, 447, 313, 386), (584, 448, 329, 449), (585, 412, 320, 450), (586, 451, 988, 1003), (587, 470, 330, 453), (588, 465, 321, 454), (589, 455, 989, 1004), (590, 471, 331, 457), (591, 459, 303, 458), (592, 461, 334, 473), (593, 464, 337, 475), (594, 1023, 996, 540), (595, 466, 339, 477), (596, 476, 361, 527), (597, 479, 333, 381), (598, 480, 340, 441), (599, 481, 336, 392), (600, 482, 341, 445), (601, 469, 342, 483), (602, 502, 351, 497), (603, 501, 353, 498), (604, 394, 352, 499), (605, 452, 354, 500), (606, 495, 353, 497), (607, 492, 352, 498), (608, 496, 354, 499), (609, 488, 350, 500), (610, 504, 349, 494), (611, 503, 347, 493), (612, 506, 346, 491), (613, 507, 345, 490), (614, 505, 348, 489), (615, 456, 350, 488), (616, 509, 355, 511), (617, 515, 357, 517), (618, 518, 361, 516), (619, 519, 363, 520), (620, 514, 359, 529), (621, 522, 362, 512), (622, 523, 364, 524), (623, 510, 360, 530), (624, 531, 366, 527), (625, 532, 367, 528), (626, 533, 368, 521), (627, 534, 369, 525), (628, 415, 355, 509), (629, 472, 374, 541), (1022, 540, 996), (538, 372, 375, 541), (535, 370, 537), (630, 544, 372, 538), (631, 542, 373, 537), (632, 543, 371, 536), (633, 545, 370, 535), (414, 546, 510, 356), (296, 382, 546, 414), (382, 309, 426, 546), (416, 547, 386, 313), (322, 419, 547, 416), (419, 306, 379, 547), (420, 548, 380, 307), (339, 473, 548, 420), (473, 334, 383, 548), (415, 549, 511, 355), (294, 383, 549, 415), (383, 334, 478, 549), (427, 550, 399, 307), (324, 430, 550, 427), (430, 315, 388, 550), (431, 551, 409, 317), (325, 434, 551, 431), (434, 316, 408, 551), (435, 552, 410, 318), (326, 438, 552, 435), (438, 312, 404, 552), (439, 553, 400, 308), (327, 442, 553, 439), (442, 984, 999, 553), (443, 554, 411, 319), (328, 446, 554, 443), (446, 985, 1008, 554), (447, 555, 405, 313), (342, 475, 555, 447), (475, 337, 393, 555), (451, 556, 1011, 988), (330, 454, 556, 451), (454, 321, 413, 556), (455, 557, 1012, 989), (331, 458, 557, 455), (458, 303, 395, 557), (542, 558, 539, 373), (356, 508, 558, 542), (508, 365, 474, 558), (388, 559, 405, 301), (315, 418, 559, 388), (418, 322, 416, 559), (407, 560, 418, 315), (302, 391, 560, 407), (391, 318, 417, 560), (417, 561, 419, 322), (318, 410, 561, 417), (410, 300, 398, 561), (393, 562, 399, 301), (337, 477, 562, 393), (477, 339, 420, 562), (412, 563, 422, 320), (980, 1002, 563, 412), (1002, 987, 421, 563), (421, 564, 423, 323), (987, 1010, 564, 421), (1010, 975, 402, 564), (425, 565, 514, 357), (298, 396, 565, 425), (396, 304, 424, 565), (426, 566, 515, 360), (309, 401, 566, 426), (401, 298, 425, 566), (476, 567, 516, 361), (310, 402, 567, 476), (402, 975, 1014, 567), (377, 568, 380, 294), (304, 429, 568, 377), (429, 324, 427, 568), (396, 569, 429, 304), (298, 390, 569, 396), (390, 317, 428, 569), (428, 570, 430, 324), (317, 409, 570, 428), (409, 302, 407, 570), (401, 571, 390, 298), (309, 433, 571, 401), (433, 325, 431, 571), (382, 572, 433, 309), (296, 384, 572, 382), (384, 311, 432, 572), (432, 573, 434, 325), (311, 403, 573, 432), (403, 299, 389, 573), (408, 574, 391, 302), (316, 437, 574, 408), (437, 326, 435, 574), (389, 575, 437, 316), (299, 397, 575, 389), (397, 305, 436, 575), (436, 576, 438, 326), (305, 378, 576, 436), (378, 297, 385, 576), (479, 577, 460, 333), (340, 467, 577, 479), (467, 327, 439, 577), (480, 578, 467, 340), (336, 463, 578, 480), (463, 319, 440, 578), (440, 579, 442, 327), (319, 411, 579, 440), (411, 979, 1007, 579), (481, 580, 463, 336), (341, 468, 580, 481), (468, 328, 443, 580), (482, 581, 468, 341), (335, 462, 581, 482), (462, 314, 444, 581), (444, 582, 446, 328), (314, 406, 582, 444), (406, 976, 1000, 582), (381, 583, 386, 295), (333, 483, 583, 381), (483, 342, 447, 583), (400, 584, 449, 308), (977, 1001, 584, 400), (1001, 986, 448, 584), (448, 585, 450, 329), (986, 1009, 585, 448), (1009, 980, 412, 585), (406, 586, 1003, 976), (314, 453, 586, 406), (453, 330, 451, 586), (462, 587, 453, 314), (335, 484, 587, 462), (484, 343, 470, 587), (470, 588, 454, 330), (343, 485, 588, 470), (485, 338, 465, 588), (413, 589, 1004, 981), (321, 457, 589, 413), (457, 331, 455, 589), (465, 590, 457, 321), (338, 486, 590, 465), (486, 344, 471, 590), (471, 591, 458, 331), (344, 487, 591, 471), (487, 332, 459, 591), (466, 592, 473, 339), (323, 423, 592, 466), (423, 310, 461, 592), (469, 593, 475, 342), (329, 450, 593, 469), (450, 320, 464, 593), (472, 594, 540, 374), (358, 513, 594, 472), (513, 990, 1023, 594), (464, 595, 477, 337), (320, 422, 595, 464), (422, 323, 466, 595), (478, 596, 527, 366), (334, 461, 596, 478), (461, 310, 476, 596), (379, 597, 381, 295), (306, 441, 597, 379), (441, 340, 479, 597), (398, 598, 441, 306), (300, 392, 598, 398), (392, 336, 480, 598), (404, 599, 392, 300), (312, 445, 599, 404), (445, 341, 481, 599), (385, 600, 445, 312), (297, 387, 600, 385), (387, 335, 482, 600), (460, 601, 483, 333), (308, 449, 601, 460), (449, 329, 469, 601), (501, 602, 497, 353), (343, 484, 602, 501), (484, 335, 502, 602), (394, 603, 498, 352), (338, 485, 603, 394), (485, 343, 501, 603), (452, 604, 499, 354), (344, 486, 604, 452), (486, 338, 394, 604), (456, 605, 500, 350), (332, 487, 605, 456), (487, 344, 452, 605), (491, 606, 497, 351), (346, 489, 606, 491), (489, 348, 495, 606), (495, 607, 498, 353), (348, 493, 607, 495), (493, 347, 492, 607), (492, 608, 499, 352), (347, 494, 608, 492), (494, 349, 496, 608), (496, 609, 500, 354), (349, 490, 609, 496), (490, 345, 488, 609), (503, 610, 494, 347), (299, 403, 610, 503), (403, 311, 504, 610), (505, 611, 493, 348), (305, 397, 611, 505), (397, 299, 503, 611), (502, 612, 491, 351), (335, 387, 612, 502), (387, 297, 506, 612), (504, 613, 490, 349), (311, 384, 613, 504), (384, 296, 507, 613), (506, 614, 489, 346), (297, 378, 614, 506), (378, 305, 505, 614), (507, 615, 488, 345), (296, 376, 615, 507), (376, 332, 456, 615), (531, 616, 511, 366), (368, 529, 616, 531), (529, 359, 509, 616), (532, 617, 517, 367), (369, 530, 617, 532), (530, 360, 515, 617), (1018, 618, 516, 991), (993, 520, 618, 1018), (520, 363, 518, 618), (1020, 619, 520, 993), (992, 512, 619, 1020), (512, 362, 519, 619), (533, 620, 529, 368), (367, 517, 620, 533), (517, 357, 514, 620), (1021, 621, 512, 992), (994, 524, 621, 1021), (524, 364, 522, 621), (1019, 622, 524, 994), (990, 513, 622, 1019), (513, 358, 523, 622), (534, 623, 530, 369), (365, 508, 623, 534), (508, 356, 510, 623), (518, 624, 527, 361), (363, 521, 624, 518), (521, 368, 531, 624), (522, 625, 528, 362), (364, 525, 625, 522), (525, 369, 532, 625), (519, 626, 521, 363), (362, 528, 626, 519), (528, 367, 533, 626), (523, 627, 525, 364), (358, 526, 627, 523), (526, 365, 534, 627), (424, 628, 509, 359), (304, 377, 628, 424), (377, 294, 415, 628), (474, 629, 541, 375), (365, 526, 629, 474), (526, 358, 472, 629), (1022, 536, 540), (995, 536, 1022), (536, 371, 374, 540), (371, 538, 541, 374), (535, 537, 539), (539, 537, 373), (372, 535, 539, 375), (543, 630, 538, 371), (303, 459, 630, 543), (459, 332, 544, 630), (545, 631, 537, 370), (296, 414, 631, 545), (414, 356, 542, 631), (1024, 632, 536, 995), (974, 395, 632, 1024), (395, 303, 543, 632), (544, 633, 535, 372), (332, 376, 633, 544), (376, 296, 545, 633), (886, 850, 700, 766), (887, 726, 635, 719), (888, 720, 634, 723), (889, 851, 706, 818), (890, 739, 641, 728), (891, 749, 642, 748), (892, 750, 640, 744), (893, 740, 977, 999), (894, 751, 979, 1008), (895, 745, 641, 733), (896, 1011, 981, 753), (897, 1012, 974, 735), (898, 879, 715, 814), (899, 745, 653, 756), (900, 758, 662, 757), (901, 759, 646, 738), (902, 739, 647, 760), (903, 762, 663, 761), (904, 763, 650, 742), (905, 854, 699, 764), (906, 855, 697, 765), (907, 856, 991, 1014), (908, 720, 647, 767), (909, 769, 664, 768), (910, 770, 655, 747), (911, 730, 657, 771), (912, 773, 665, 772), (913, 774, 656, 729), (914, 731, 658, 775), (915, 777, 666, 776), (916, 778, 652, 725), (917, 800, 648, 779), (918, 807, 667, 780), (919, 782, 984, 1007), (920, 803, 659, 783), (921, 808, 668, 784), (922, 786, 985, 1000), (923, 726, 653, 787), (924, 789, 669, 788), (925, 790, 660, 752), (926, 1003, 988, 791), (927, 793, 670, 810), (928, 794, 661, 805), (929, 1004, 989, 795), (930, 797, 671, 811), (931, 798, 643, 799), (932, 813, 674, 801), (933, 815, 677, 804), (934, 880, 996, 1023), (935, 817, 679, 806), (936, 867, 701, 816), (937, 721, 673, 819), (938, 781, 680, 820), (939, 732, 676, 821), (940, 785, 681, 822), (941, 823, 682, 809), (942, 837, 691, 842), (943, 838, 693, 841), (944, 839, 692, 734), (945, 840, 694, 792), (946, 837, 693, 835), (947, 838, 692, 832), (948, 839, 694, 836), (949, 840, 690, 828), (950, 834, 689, 844), (951, 833, 687, 843), (952, 831, 686, 846), (953, 830, 685, 847), (954, 829, 688, 845), (955, 828, 690, 796), (956, 851, 695, 849), (957, 857, 697, 855), (958, 856, 701, 858), (959, 860, 703, 859), (960, 869, 699, 854), (961, 852, 702, 862), (962, 864, 704, 863), (963, 870, 700, 850), (964, 867, 706, 871), (965, 868, 707, 872), (966, 861, 708, 873), (967, 865, 709, 874), (968, 849, 695, 755), (969, 881, 714, 812), (1022, 996, 880), (878, 881, 715, 712), (875, 877, 710), (970, 878, 712, 884), (971, 877, 713, 882), (972, 876, 711, 883), (973, 875, 710, 885), (754, 696, 850, 886), (636, 754, 886, 722), (722, 886, 766, 649), (756, 653, 726, 887), (662, 756, 887, 759), (759, 887, 719, 646), (760, 647, 720, 888), (679, 760, 888, 813), (813, 888, 723, 674), (755, 695, 851, 889), (634, 755, 889, 723), (723, 889, 818, 674), (767, 647, 739, 890), (664, 767, 890, 770), (770, 890, 728, 655), (771, 657, 749, 891), (665, 771, 891, 774), (774, 891, 748, 656), (775, 658, 750, 892), (666, 775, 892, 778), (778, 892, 744, 652), (779, 648, 740, 893), (667, 779, 893, 782), (782, 893, 999, 984), (783, 659, 751, 894), (668, 783, 894, 786), (786, 894, 1008, 985), (787, 653, 745, 895), (682, 787, 895, 815), (815, 895, 733, 677), (791, 988, 1011, 896), (670, 791, 896, 794), (794, 896, 753, 661), (795, 989, 1012, 897), (671, 795, 897, 798), (798, 897, 735, 643), (882, 713, 879, 898), (696, 882, 898, 848), (848, 898, 814, 705), (728, 641, 745, 899), (655, 728, 899, 758), (758, 899, 756, 662), (747, 655, 758, 900), (642, 747, 900, 731), (731, 900, 757, 658), (757, 662, 759, 901), (658, 757, 901, 750), (750, 901, 738, 640), (733, 641, 739, 902), (677, 733, 902, 817), (817, 902, 760, 679), (752, 660, 762, 903), (980, 752, 903, 1002), (1002, 903, 761, 987), (761, 663, 763, 904), (987, 761, 904, 1010), (1010, 904, 742, 975), (765, 697, 854, 905), (638, 765, 905, 736), (736, 905, 764, 644), (766, 700, 855, 906), (649, 766, 906, 741), (741, 906, 765, 638), (816, 701, 856, 907), (650, 816, 907, 742), (742, 907, 1014, 975), (717, 634, 720, 908), (644, 717, 908, 769), (769, 908, 767, 664), (736, 644, 769, 909), (638, 736, 909, 730), (730, 909, 768, 657), (768, 664, 770, 910), (657, 768, 910, 749), (749, 910, 747, 642), (741, 638, 730, 911), (649, 741, 911, 773), (773, 911, 771, 665), (722, 649, 773, 912), (636, 722, 912, 724), (724, 912, 772, 651), (772, 665, 774, 913), (651, 772, 913, 743), (743, 913, 729, 639), (748, 642, 731, 914), (656, 748, 914, 777), (777, 914, 775, 666), (729, 656, 777, 915), (639, 729, 915, 737), (737, 915, 776, 645), (776, 666, 778, 916), (645, 776, 916, 718), (718, 916, 725, 637), (819, 673, 800, 917), (680, 819, 917, 807), (807, 917, 779, 667), (820, 680, 807, 918), (676, 820, 918, 803), (803, 918, 780, 659), (780, 667, 782, 919), (659, 780, 919, 751), (751, 919, 1007, 979), (821, 676, 803, 920), (681, 821, 920, 808), (808, 920, 783, 668), (822, 681, 808, 921), (675, 822, 921, 802), (802, 921, 784, 654), (784, 668, 786, 922), (654, 784, 922, 746), (746, 922, 1000, 976), (721, 635, 726, 923), (673, 721, 923, 823), (823, 923, 787, 682), (740, 648, 789, 924), (977, 740, 924, 1001), (1001, 924, 788, 986), (788, 669, 790, 925), (986, 788, 925, 1009), (1009, 925, 752, 980), (746, 976, 1003, 926), (654, 746, 926, 793), (793, 926, 791, 670), (802, 654, 793, 927), (675, 802, 927, 824), (824, 927, 810, 683), (810, 670, 794, 928), (683, 810, 928, 825), (825, 928, 805, 678), (753, 981, 1004, 929), (661, 753, 929, 797), (797, 929, 795, 671), (805, 661, 797, 930), (678, 805, 930, 826), (826, 930, 811, 684), (811, 671, 798, 931), (684, 811, 931, 827), (827, 931, 799, 672), (806, 679, 813, 932), (663, 806, 932, 763), (763, 932, 801, 650), (809, 682, 815, 933), (669, 809, 933, 790), (790, 933, 804, 660), (812, 714, 880, 934), (698, 812, 934, 853), (853, 934, 1023, 990), (804, 677, 817, 935), (660, 804, 935, 762), (762, 935, 806, 663), (818, 706, 867, 936), (674, 818, 936, 801), (801, 936, 816, 650), (719, 635, 721, 937), (646, 719, 937, 781), (781, 937, 819, 680), (738, 646, 781, 938), (640, 738, 938, 732), (732, 938, 820, 676), (744, 640, 732, 939), (652, 744, 939, 785), (785, 939, 821, 681), (725, 652, 785, 940), (637, 725, 940, 727), (727, 940, 822, 675), (800, 673, 823, 941), (648, 800, 941, 789), (789, 941, 809, 669), (841, 693, 837, 942), (683, 841, 942, 824), (824, 942, 842, 675), (734, 692, 838, 943), (678, 734, 943, 825), (825, 943, 841, 683), (792, 694, 839, 944), (684, 792, 944, 826), (826, 944, 734, 678), (796, 690, 840, 945), (672, 796, 945, 827), (827, 945, 792, 684), (831, 691, 837, 946), (686, 831, 946, 829), (829, 946, 835, 688), (835, 693, 838, 947), (688, 835, 947, 833), (833, 947, 832, 687), (832, 692, 839, 948), (687, 832, 948, 834), (834, 948, 836, 689), (836, 694, 840, 949), (689, 836, 949, 830), (830, 949, 828, 685), (843, 687, 834, 950), (639, 843, 950, 743), (743, 950, 844, 651), (845, 688, 833, 951), (645, 845, 951, 737), (737, 951, 843, 639), (842, 691, 831, 952), (675, 842, 952, 727), (727, 952, 846, 637), (844, 689, 830, 953), (651, 844, 953, 724), (724, 953, 847, 636), (846, 686, 829, 954), (637, 846, 954, 718), (718, 954, 845, 645), (847, 685, 828, 955), (636, 847, 955, 716), (716, 955, 796, 672), (871, 706, 851, 956), (708, 871, 956, 869), (869, 956, 849, 699), (872, 707, 857, 957), (709, 872, 957, 870), (870, 957, 855, 700), (1018, 991, 856, 958), (993, 1018, 958, 860), (860, 958, 858, 703), (1020, 993, 860, 959), (992, 1020, 959, 852), (852, 959, 859, 702), (873, 708, 869, 960), (707, 873, 960, 857), (857, 960, 854, 697), (1021, 992, 852, 961), (994, 1021, 961, 864), (864, 961, 862, 704), (1019, 994, 864, 962), (990, 1019, 962, 853), (853, 962, 863, 698), (874, 709, 870, 963), (705, 874, 963, 848), (848, 963, 850, 696), (858, 701, 867, 964), (703, 858, 964, 861), (861, 964, 871, 708), (862, 702, 868, 965), (704, 862, 965, 865), (865, 965, 872, 709), (859, 703, 861, 966), (702, 859, 966, 868), (868, 966, 873, 707), (863, 704, 865, 967), (698, 863, 967, 866), (866, 967, 874, 705), (764, 699, 849, 968), (644, 764, 968, 717), (717, 968, 755, 634), (814, 715, 881, 969), (705, 814, 969, 866), (866, 969, 812, 698), (1022, 880, 876), (995, 1022, 876), (876, 880, 714, 711), (711, 714, 881, 878), (875, 879, 877), (879, 713, 877), (712, 715, 879, 875), (883, 711, 878, 970), (643, 883, 970, 799), (799, 970, 884, 672), (885, 710, 877, 971), (636, 885, 971, 754), (754, 971, 882, 696), (1024, 995, 876, 972), (974, 1024, 972, 735), (735, 972, 883, 643), (884, 712, 875, 973), (672, 884, 973, 716), (716, 973, 885, 636), (1025, 1015, 993, 1018), (1026, 1013, 990, 1019), (1027, 1017, 992, 1020), (1028, 1016, 994, 1021), (1029, 1024, 995, 1022), (1014, 1025, 1018, 991), (975, 997, 1025, 1014), (997, 982, 1015, 1025), (1016, 1026, 1019, 994), (983, 998, 1026, 1016), (998, 974, 1013, 1026), (1015, 1027, 1020, 993), (982, 1005, 1027, 1015), (1005, 978, 1017, 1027), (1017, 1028, 1021, 992), (978, 1006, 1028, 1017), (1006, 983, 1016, 1028), (1023, 1029, 1022, 996), (990, 1013, 1029, 1023), (1013, 974, 1024, 1029)])
me_cube_001.polygons.foreach_set('use_smooth', [True] * 1032)
me_cube_001.use_remesh_preserve_volume = False
me_cube_001.use_remesh_preserve_attributes = False
me_cube_001.use_mirror_vertex_groups = False
me_cube_001.update()

# ---- objects
ob_couch = bpy.data.objects.new('Couch', me_cube_001)

# ---- transforms, parenting, visibility, modifiers, constraints
ob_couch.location = (0.0, 0.0, 1.02)
ob_couch.scale = (5.017, 1.607, 1.0)
ob_couch.lineart.crease_threshold = 0.0

# ---- collection membership
col_collection_1.objects.link(ob_couch)

# ---- scene / render settings (as saved in the file)
scene.frame_start = 1; scene.frame_end = 250; scene.frame_set(1)
scene.render.engine = 'CYCLES'
scene.render.resolution_percentage = 50
scene.render.dither_intensity = 0.0
scene.cycles.use_denoising = False
scene.cycles.samples = 10
scene.cycles.sampling_pattern = 'TABULATED_SOBOL'
scene.cycles.light_sampling_threshold = 0.0
scene.cycles.use_adaptive_sampling = False
scene.cycles.use_light_tree = False
scene.cycles.blur_glossy = 0.0
scene.cycles.volume_bounces = 1
scene.cycles.pixel_filter_type = 'GAUSSIAN'
scene.cycles.sample_clamp_indirect = 0.0
scene.view_settings.view_transform = 'Standard'
bpy.context.view_layer.update()

# ---- added for rendering (the .blend has no active camera and no usable light): camera, sun
cam_auto = bpy.data.cameras.new('AutoCamera')
cam_auto.lens = 50.0
cam_auto.sensor_width = 36.0
cam_auto.clip_end = 1000.0
ob_auto_camera = bpy.data.objects.new('AutoCamera', cam_auto)
scene.collection.objects.link(ob_auto_camera)
ob_auto_camera.location = (10.5664, -12.2467, 10.2829)
ob_auto_camera.rotation_euler = (1.09748, -7.21219e-08, 0.694738)
scene.camera = ob_auto_camera
light_auto_sun = bpy.data.lights.new('AutoSun', 'SUN')
light_auto_sun.energy = 3.0
light_auto_sun.angle = 0.0523599
ob_auto_sun = bpy.data.objects.new('AutoSun', light_auto_sun)
scene.collection.objects.link(ob_auto_sun)
ob_auto_sun.rotation_euler = (0.872665, 0.174533, 0.523599)
bpy.context.view_layer.update()

